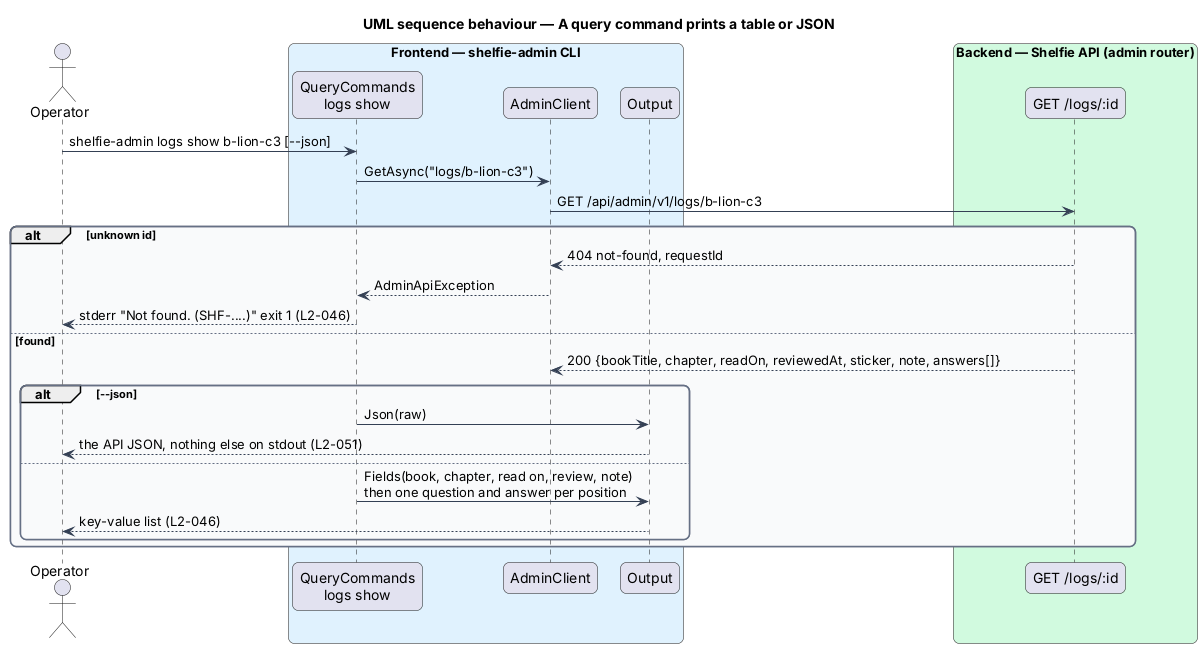

The diagram above was rendered by PlantUML. Its source (embedded in the PNG):
@startuml
title UML sequence behaviour — A query command prints a table or JSON
skinparam backgroundColor #FFFFFF
skinparam shadowing false
skinparam roundcorner 12
skinparam defaultFontName Arial
skinparam ArrowColor #344054
skinparam rectangle {
  BorderColor #344054
  FontColor #101828
}
skinparam package {
  BorderColor #667085
  FontColor #101828
  BackgroundColor #F9FAFB
}
actor "Operator" as actor
box "Frontend — shelfie-admin CLI" #E0F2FE
  participant "QueryCommands\nlogs show" as cmd
  participant "AdminClient" as client
  participant "Output" as output
end box
box "Backend — Shelfie API (admin router)" #D1FADF
  participant "GET /logs/:id" as api
end box
actor -> cmd : shelfie-admin logs show b-lion-c3 [~--json]
cmd -> client : GetAsync("logs/b-lion-c3")
client -> api : GET /api/admin/v1/logs/b-lion-c3
alt unknown id
  api --> client : 404 not-found, requestId
  client --> cmd : AdminApiException
  cmd --> actor : stderr "Not found. (SHF-....)" exit 1 (L2-046)
else found
  api --> client : 200 {bookTitle, chapter, readOn, reviewedAt, sticker, note, answers[]}
  alt ~--json
    cmd -> output : Json(raw)
    output --> actor : the API JSON, nothing else on stdout (L2-051)
  else
    cmd -> output : Fields(book, chapter, read on, review, note)\nthen one question and answer per position
    output --> actor : key-value list (L2-046)
  end
end
@enduml